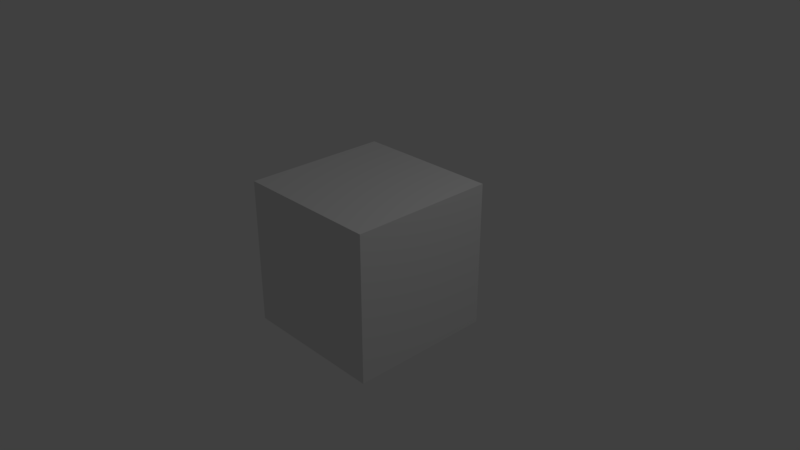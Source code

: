 # Source: texturacubo.blend  (saved by Blender 2.79.0; exported with 4.5.12 LTS)
import bpy
from mathutils import Matrix  # noqa: F401  (used for matrix-valued properties, if any)

bpy.ops.wm.read_factory_settings(use_empty=True)
scene = bpy.context.scene
scene.name = 'Scene'

# ---- collections
col_collection_1 = bpy.data.collections.new('Collection 1'); scene.collection.children.link(col_collection_1)

# ---- materials (node trees are filled in below, after node groups)
mat_contextura = bpy.data.materials.new('contextura')
mat_contextura.alpha_threshold = 0.0
mat_contextura.use_transparent_shadow = False
mat_contextura.roughness = 0.5

# ---- material node trees

# ---- world
world_world = bpy.data.worlds.new('World'); scene.world = world_world
world_world.color = (0.05088, 0.05088, 0.05088)
world_world.use_sun_shadow = False
world_world.sun_shadow_jitter_overblur = 0.0
world_world.cycles.sampling_method = 'MANUAL'

# ---- cameras
cam_camera = bpy.data.cameras.new('Camera')
cam_camera.clip_end = 100.0
cam_camera.lens = 35.0
cam_camera.sensor_width = 32.0
cam_camera.sensor_height = 18.0
cam_camera.ortho_scale = 7.314
cam_camera.dof.focus_distance = 0.0
cam_camera.dof.aperture_fstop = 128.0

# ---- lights
light_lamp = bpy.data.lights.new('Lamp', 'POINT')
light_lamp.transmission_factor = 0.0
light_lamp.cutoff_distance = 30.0
light_lamp.energy = 100.0
light_lamp.shadow_buffer_clip_start = 1.001
light_lamp.shadow_soft_size = 0.1
light_lamp.shadow_maximum_resolution = 0.006
light_lamp.use_absolute_resolution = True

# ---- meshes
me_cube_001 = bpy.data.meshes.new('Cube.001')
me_cube_001.from_pydata([(-1.0, -1.0, -1.0), (-1.0, -1.0, 1.0), (-1.0, 1.0, -1.0), (-1.0, 1.0, 1.0), (1.0, -1.0, -1.0), (1.0, -1.0, 1.0), (1.0, 1.0, -1.0), (1.0, 1.0, 1.0)], [], [(0, 1, 3, 2), (2, 3, 7, 6), (6, 7, 5, 4), (4, 5, 1, 0), (2, 6, 4, 0), (7, 3, 1, 5)])
_uv = me_cube_001.uv_layers.new(name='UVMap')
_uv.uv.foreach_set('vector', [0.6667, 0.3333, 0.3333, 0.3333, 0.3333, 3.974e-08, 0.6667, 0.0, 0.3333, 0.6667, 3.974e-08, 0.6667, 0.0, 0.3333, 0.3333, 0.3333, 0.3333, 0.3333, 1.291e-07, 0.3333, 0.0, 8.941e-08, 0.3333, 0.0, 0.3333, 0.6667, 0.3333, 0.3333, 0.6667, 0.3333, 0.6667, 0.6667, 1.0, 0.3333, 0.6667, 0.3333, 0.6667, 2.98e-08, 1.0, 0.0, 0.2487, 0.7513, 0.2507, 1.0, 4.967e-08, 1.0, 0.001969, 0.7493])
me_cube_001.materials.append(mat_contextura)
me_cube_001.use_remesh_preserve_volume = False
me_cube_001.use_remesh_preserve_attributes = False
me_cube_001.use_mirror_vertex_groups = False
me_cube_001.update()

# ---- objects
ob_cube = bpy.data.objects.new('Cube', me_cube_001)
ob_lamp = bpy.data.objects.new('Lamp', light_lamp)
ob_camera = bpy.data.objects.new('Camera', cam_camera)

# ---- transforms, parenting, visibility, modifiers, constraints
ob_cube.location = (0.0, 0.0, 0.0)
ob_cube.lineart.crease_threshold = 0.0
ob_lamp.location = (4.076, 1.005, 5.904)
ob_lamp.rotation_euler = (0.6503, 0.05522, 1.866)
ob_lamp.lock_rotations_4d = False
ob_lamp.empty_display_type = 'ARROWS'
ob_lamp.color = (0.0, 0.0, 0.0, 0.0)
ob_lamp.lineart.crease_threshold = 0.0
ob_camera.location = (7.481, -6.508, 5.344)
ob_camera.rotation_euler = (1.109, 0.0, 0.8149)
ob_camera.lock_rotations_4d = False
ob_camera.empty_display_type = 'ARROWS'
ob_camera.color = (0.0, 0.0, 0.0, 0.0)
ob_camera.display_type = 'WIRE'
ob_camera.lineart.crease_threshold = 0.0

# ---- collection membership
col_collection_1.objects.link(ob_cube)
col_collection_1.objects.link(ob_lamp)
col_collection_1.objects.link(ob_camera)

# ---- scene / render settings (as saved in the file)
scene.camera = ob_camera
scene.frame_start = 1; scene.frame_end = 250; scene.frame_set(1)
scene.render.engine = 'BLENDER_EEVEE_NEXT'
scene.render.resolution_percentage = 50
scene.render.dither_intensity = 0.0
scene.cycles.use_denoising = False
scene.cycles.samples = 128
scene.cycles.sampling_pattern = 'TABULATED_SOBOL'
scene.cycles.use_adaptive_sampling = False
scene.cycles.use_light_tree = False
scene.cycles.blur_glossy = 0.0
scene.cycles.sample_clamp_indirect = 0.0
scene.view_settings.view_transform = 'Standard'
bpy.context.view_layer.update()

